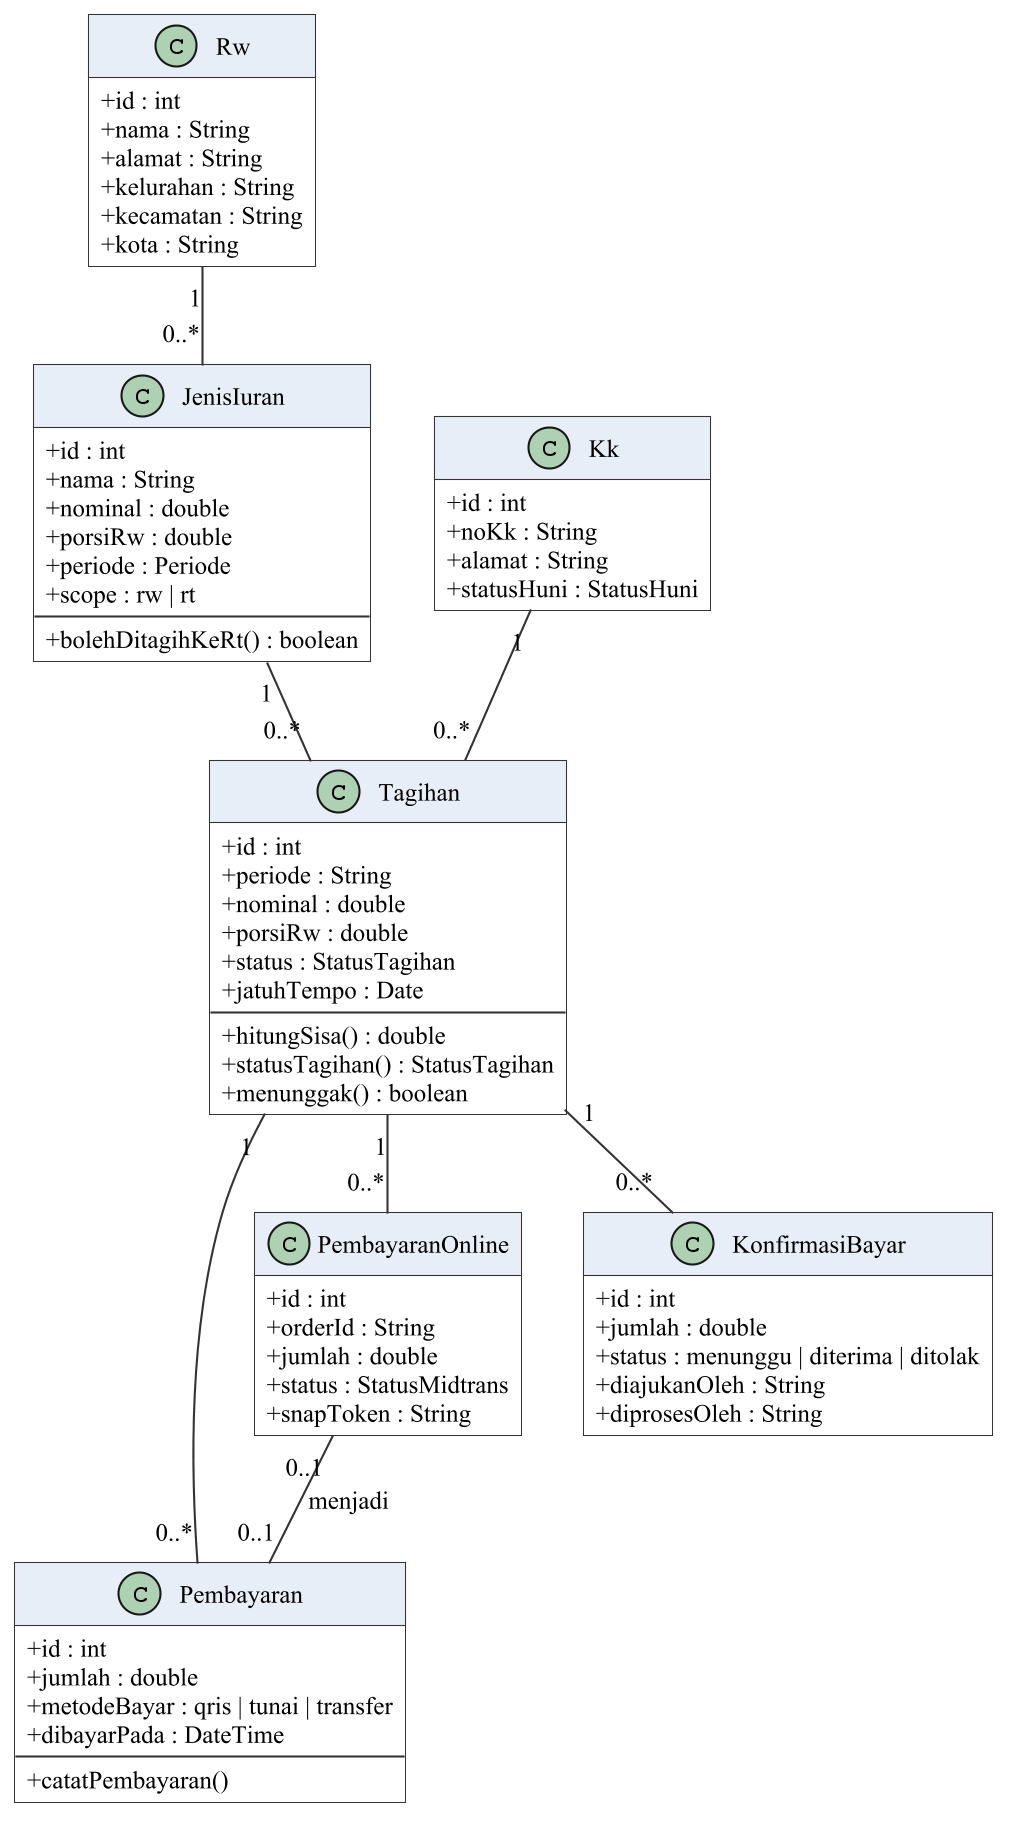

The diagram above was rendered by PlantUML. Its source (embedded in the PNG):
@startuml 412f-class-iuran
' Gambar 4.n Class Diagram Iuran
' Sumber: src/lib/server/db/schema.ts (atribut) dan src/lib/server/*.ts (operasi).
' Render: java -jar plantuml.jar -tpng 412f-class-domain.puml
skinparam dpi 200
skinparam shadowing false
skinparam classAttributeIconSize 0
skinparam defaultFontName "Times New Roman"
skinparam defaultFontSize 12
skinparam roundCorner 0
skinparam ArrowColor #333333
skinparam class {
  BackgroundColor #FFFFFF
  BorderColor #333333
  HeaderBackgroundColor #E8EEF7
  StereotypeFontSize 10
}
skinparam nodesep 30
skinparam ranksep 45
hide empty members

class Rw {
  + id : int
  + nama : String
  + alamat : String
  + kelurahan : String
  + kecamatan : String
  + kota : String
}

class JenisIuran {
  + id : int
  + nama : String
  + nominal : double
  + porsiRw : double
  + periode : Periode
  + scope : rw | rt
  --
  + bolehDitagihKeRt() : boolean
}

class Kk {
  + id : int
  + noKk : String
  + alamat : String
  + statusHuni : StatusHuni
}

class Tagihan {
  + id : int
  + periode : String
  + nominal : double
  + porsiRw : double
  + status : StatusTagihan
  + jatuhTempo : Date
  --
  + hitungSisa() : double
  + statusTagihan() : StatusTagihan
  + menunggak() : boolean
}

class Pembayaran {
  + id : int
  + jumlah : double
  + metodeBayar : qris | tunai | transfer
  + dibayarPada : DateTime
  --
  + catatPembayaran()
}

class PembayaranOnline {
  + id : int
  + orderId : String
  + jumlah : double
  + status : StatusMidtrans
  + snapToken : String
}

class KonfirmasiBayar {
  + id : int
  + jumlah : double
  + status : menunggu | diterima | ditolak
  + diajukanOleh : String
  + diprosesOleh : String
}

Rw "1" -- "0..*" JenisIuran
JenisIuran "1" -- "0..*" Tagihan
Kk "1" -- "0..*" Tagihan
Tagihan "1" -- "0..*" Pembayaran
Tagihan "1" -- "0..*" PembayaranOnline
Tagihan "1" -- "0..*" KonfirmasiBayar
PembayaranOnline "0..1" -- "0..1" Pembayaran : menjadi
@enduml